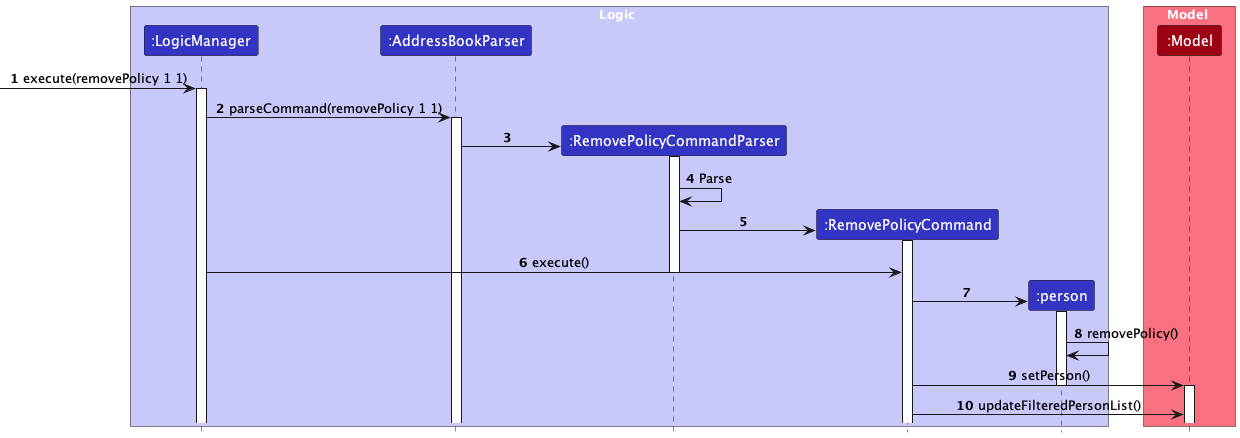

The diagram above was rendered by PlantUML. Its source (embedded in the PNG):
@startuml
!include style.puml
skinparam ArrowFontStyle plain

box Logic LOGIC_COLOR_T1
participant ":LogicManager" as LogicManager LOGIC_COLOR
participant ":AddressBookParser" as AddressBookParser LOGIC_COLOR
participant ":RemovePolicyCommandParser" as RemovePolicyCommandParser LOGIC_COLOR
participant ":RemovePolicyCommand" as RemovePolicyCommand LOGIC_COLOR
participant ":person" as Person LOGIC_COLOR
end box

box Model MODEL_COLOR_T1
participant ":Model" as Model MODEL_COLOR
end box

autonumber
[->LogicManager : execute(removePolicy 1 1)
activate LogicManager

LogicManager -> AddressBookParser : parseCommand(removePolicy 1 1)
activate AddressBookParser

create RemovePolicyCommandParser
AddressBookParser -> RemovePolicyCommandParser:
activate RemovePolicyCommandParser

RemovePolicyCommandParser -> RemovePolicyCommandParser : Parse

create RemovePolicyCommand
RemovePolicyCommandParser -> RemovePolicyCommand
activate RemovePolicyCommand
LogicManager -> RemovePolicyCommand : execute()
deactivate RemovePolicyCommandParser

create Person
RemovePolicyCommand -> Person :
activate Person
Person -> Person : removePolicy()

RemovePolicyCommand -> Model : setPerson()
deactivate Person
activate Model
RemovePolicyCommand -> Model : updateFilteredPersonList()

@enduml